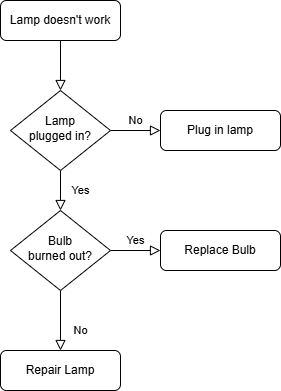

The diagram above was exported from draw.io. Its source (the exported page's mxGraphModel, read from the mxfile embedded in the PNG):
<mxGraphModel dx="1050" dy="522" grid="1" gridSize="10" guides="1" tooltips="1" connect="1" arrows="1" fold="1" page="1" pageScale="1" pageWidth="827" pageHeight="1169" math="0" shadow="0">
  <root>
    <mxCell id="WIyWlLk6GJQsqaUBKTNV-0" />
    <mxCell id="WIyWlLk6GJQsqaUBKTNV-1" parent="WIyWlLk6GJQsqaUBKTNV-0" />
    <mxCell id="WIyWlLk6GJQsqaUBKTNV-2" value="" style="rounded=0;html=1;jettySize=auto;orthogonalLoop=1;fontSize=11;endArrow=block;endFill=0;endSize=8;strokeWidth=1;shadow=0;labelBackgroundColor=none;edgeStyle=orthogonalEdgeStyle;" parent="WIyWlLk6GJQsqaUBKTNV-1" source="WIyWlLk6GJQsqaUBKTNV-3" target="WIyWlLk6GJQsqaUBKTNV-6" edge="1">
      <mxGeometry relative="1" as="geometry" />
    </mxCell>
    <mxCell id="WIyWlLk6GJQsqaUBKTNV-3" value="Lamp doesn't work" style="rounded=1;whiteSpace=wrap;html=1;fontSize=12;glass=0;strokeWidth=1;shadow=0;" parent="WIyWlLk6GJQsqaUBKTNV-1" vertex="1">
      <mxGeometry x="160" y="80" width="120" height="40" as="geometry" />
    </mxCell>
    <mxCell id="WIyWlLk6GJQsqaUBKTNV-4" value="Yes" style="rounded=0;html=1;jettySize=auto;orthogonalLoop=1;fontSize=11;endArrow=block;endFill=0;endSize=8;strokeWidth=1;shadow=0;labelBackgroundColor=none;edgeStyle=orthogonalEdgeStyle;" parent="WIyWlLk6GJQsqaUBKTNV-1" source="WIyWlLk6GJQsqaUBKTNV-6" target="WIyWlLk6GJQsqaUBKTNV-10" edge="1">
      <mxGeometry y="20" relative="1" as="geometry">
        <mxPoint as="offset" />
      </mxGeometry>
    </mxCell>
    <mxCell id="WIyWlLk6GJQsqaUBKTNV-5" value="No" style="edgeStyle=orthogonalEdgeStyle;rounded=0;html=1;jettySize=auto;orthogonalLoop=1;fontSize=11;endArrow=block;endFill=0;endSize=8;strokeWidth=1;shadow=0;labelBackgroundColor=none;" parent="WIyWlLk6GJQsqaUBKTNV-1" source="WIyWlLk6GJQsqaUBKTNV-6" target="WIyWlLk6GJQsqaUBKTNV-7" edge="1">
      <mxGeometry y="10" relative="1" as="geometry">
        <mxPoint as="offset" />
      </mxGeometry>
    </mxCell>
    <mxCell id="WIyWlLk6GJQsqaUBKTNV-6" value="Lamp&lt;br&gt;plugged in?" style="rhombus;whiteSpace=wrap;html=1;shadow=0;fontFamily=Helvetica;fontSize=12;align=center;strokeWidth=1;spacing=6;spacingTop=-4;" parent="WIyWlLk6GJQsqaUBKTNV-1" vertex="1">
      <mxGeometry x="170" y="170" width="100" height="80" as="geometry" />
    </mxCell>
    <mxCell id="WIyWlLk6GJQsqaUBKTNV-7" value="Plug in lamp" style="rounded=1;whiteSpace=wrap;html=1;fontSize=12;glass=0;strokeWidth=1;shadow=0;" parent="WIyWlLk6GJQsqaUBKTNV-1" vertex="1">
      <mxGeometry x="320" y="190" width="120" height="40" as="geometry" />
    </mxCell>
    <mxCell id="WIyWlLk6GJQsqaUBKTNV-8" value="No" style="rounded=0;html=1;jettySize=auto;orthogonalLoop=1;fontSize=11;endArrow=block;endFill=0;endSize=8;strokeWidth=1;shadow=0;labelBackgroundColor=none;edgeStyle=orthogonalEdgeStyle;" parent="WIyWlLk6GJQsqaUBKTNV-1" source="WIyWlLk6GJQsqaUBKTNV-10" target="WIyWlLk6GJQsqaUBKTNV-11" edge="1">
      <mxGeometry x="0.3333" y="20" relative="1" as="geometry">
        <mxPoint as="offset" />
      </mxGeometry>
    </mxCell>
    <mxCell id="WIyWlLk6GJQsqaUBKTNV-9" value="Yes" style="edgeStyle=orthogonalEdgeStyle;rounded=0;html=1;jettySize=auto;orthogonalLoop=1;fontSize=11;endArrow=block;endFill=0;endSize=8;strokeWidth=1;shadow=0;labelBackgroundColor=none;" parent="WIyWlLk6GJQsqaUBKTNV-1" source="WIyWlLk6GJQsqaUBKTNV-10" target="WIyWlLk6GJQsqaUBKTNV-12" edge="1">
      <mxGeometry y="10" relative="1" as="geometry">
        <mxPoint as="offset" />
      </mxGeometry>
    </mxCell>
    <mxCell id="WIyWlLk6GJQsqaUBKTNV-10" value="Bulb&lt;br&gt;burned out?" style="rhombus;whiteSpace=wrap;html=1;shadow=0;fontFamily=Helvetica;fontSize=12;align=center;strokeWidth=1;spacing=6;spacingTop=-4;" parent="WIyWlLk6GJQsqaUBKTNV-1" vertex="1">
      <mxGeometry x="170" y="290" width="100" height="80" as="geometry" />
    </mxCell>
    <mxCell id="WIyWlLk6GJQsqaUBKTNV-11" value="Repair Lamp" style="rounded=1;whiteSpace=wrap;html=1;fontSize=12;glass=0;strokeWidth=1;shadow=0;" parent="WIyWlLk6GJQsqaUBKTNV-1" vertex="1">
      <mxGeometry x="160" y="430" width="120" height="40" as="geometry" />
    </mxCell>
    <mxCell id="WIyWlLk6GJQsqaUBKTNV-12" value="Replace Bulb" style="rounded=1;whiteSpace=wrap;html=1;fontSize=12;glass=0;strokeWidth=1;shadow=0;" parent="WIyWlLk6GJQsqaUBKTNV-1" vertex="1">
      <mxGeometry x="320" y="310" width="120" height="40" as="geometry" />
    </mxCell>
  </root>
</mxGraphModel>